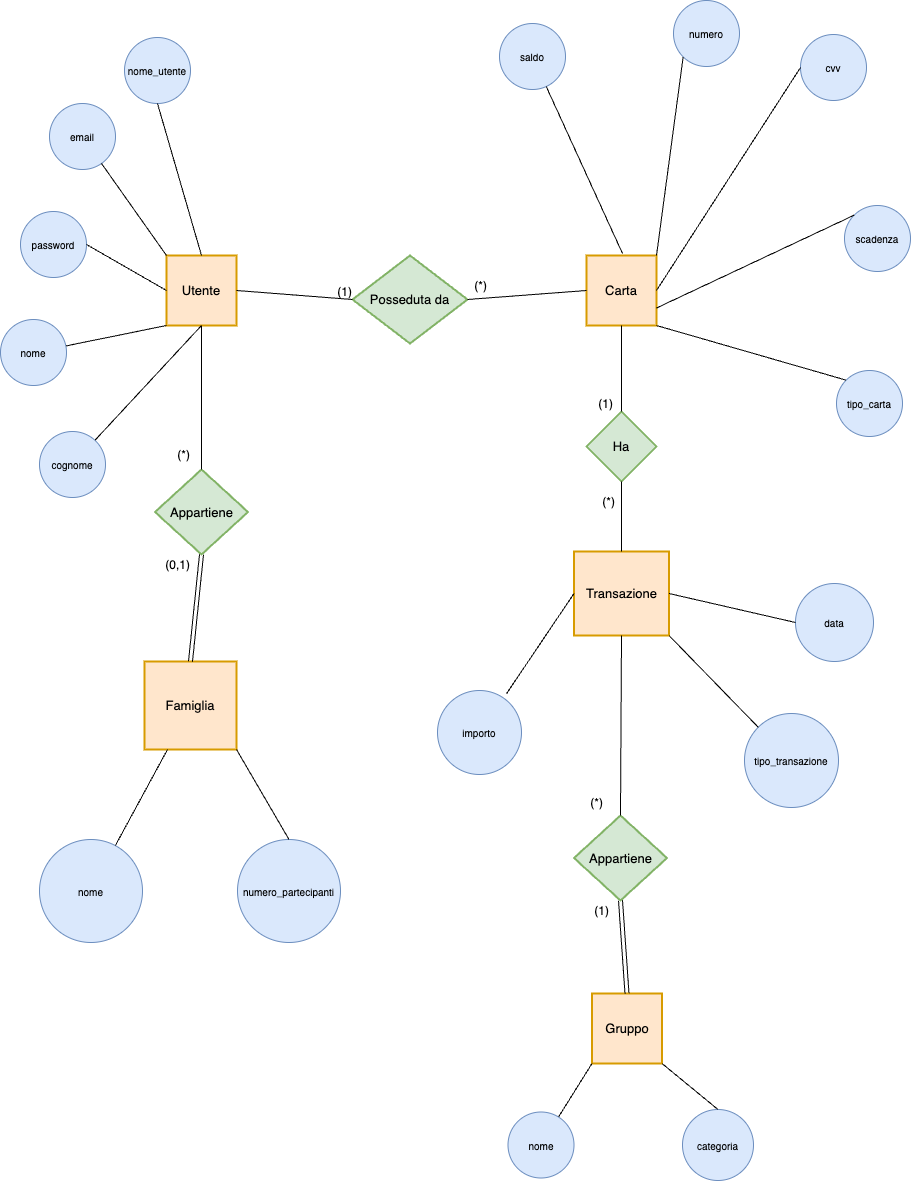

The diagram above was exported from draw.io. Its source (the exported page's mxGraphModel, read from the mxfile embedded in the PNG):
<mxGraphModel dx="2753" dy="2348" grid="0" gridSize="10" guides="1" tooltips="1" connect="1" arrows="1" fold="1" page="0" pageScale="1" pageWidth="850" pageHeight="1100" math="0" shadow="0">
  <root>
    <mxCell id="0" />
    <mxCell id="1" parent="0" />
    <mxCell id="oXI_yFAo4SnlRLDDdZvq-2" value="Carta" style="strokeWidth=2;whiteSpace=wrap;html=1;align=center;fontSize=13;fontFamily=Helvetica;fontColor=#000000;strokeColor=#d79b00;fillColor=#ffe6cc;" parent="1" vertex="1">
      <mxGeometry x="-646" y="-735" width="70" height="70" as="geometry" />
    </mxCell>
    <mxCell id="oXI_yFAo4SnlRLDDdZvq-3" value="numero" style="ellipse;whiteSpace=wrap;html=1;aspect=fixed;fontSize=10;fillColor=#dae8fc;strokeColor=#6c8ebf;" parent="1" vertex="1">
      <mxGeometry x="-559" y="-990" width="66" height="66" as="geometry" />
    </mxCell>
    <mxCell id="oXI_yFAo4SnlRLDDdZvq-5" value="cvv" style="ellipse;whiteSpace=wrap;html=1;aspect=fixed;fontSize=10;fillColor=#dae8fc;strokeColor=#6c8ebf;" parent="1" vertex="1">
      <mxGeometry x="-432" y="-956" width="66" height="66" as="geometry" />
    </mxCell>
    <mxCell id="oXI_yFAo4SnlRLDDdZvq-6" value="scadenza" style="ellipse;whiteSpace=wrap;html=1;aspect=fixed;fontSize=10;fillColor=#dae8fc;strokeColor=#6c8ebf;" parent="1" vertex="1">
      <mxGeometry x="-388" y="-785" width="66" height="66" as="geometry" />
    </mxCell>
    <mxCell id="oXI_yFAo4SnlRLDDdZvq-8" value="tipo_carta" style="ellipse;whiteSpace=wrap;html=1;aspect=fixed;fontSize=10;fillColor=#dae8fc;strokeColor=#6c8ebf;" parent="1" vertex="1">
      <mxGeometry x="-396" y="-620" width="66" height="66" as="geometry" />
    </mxCell>
    <mxCell id="oXI_yFAo4SnlRLDDdZvq-9" value="saldo" style="ellipse;whiteSpace=wrap;html=1;aspect=fixed;fontSize=10;fillColor=#dae8fc;strokeColor=#6c8ebf;" parent="1" vertex="1">
      <mxGeometry x="-733" y="-967" width="66" height="66" as="geometry" />
    </mxCell>
    <mxCell id="oXI_yFAo4SnlRLDDdZvq-16" value="Posseduta da" style="shape=rhombus;strokeWidth=2;fontSize=13;perimeter=rhombusPerimeter;whiteSpace=wrap;html=1;align=center;fillColor=#d5e8d4;strokeColor=#82b366;" parent="1" vertex="1">
      <mxGeometry x="-880" y="-735" width="115" height="88" as="geometry" />
    </mxCell>
    <mxCell id="oXI_yFAo4SnlRLDDdZvq-18" value="Utente" style="strokeWidth=2;whiteSpace=wrap;html=1;align=center;fontSize=13;fontFamily=Helvetica;fontColor=#000000;strokeColor=#d79b00;fillColor=#ffe6cc;" parent="1" vertex="1">
      <mxGeometry x="-1066" y="-735" width="70" height="70" as="geometry" />
    </mxCell>
    <mxCell id="oXI_yFAo4SnlRLDDdZvq-20" value="nome_utente" style="ellipse;whiteSpace=wrap;html=1;aspect=fixed;fontSize=10;fillColor=#dae8fc;strokeColor=#6c8ebf;" parent="1" vertex="1">
      <mxGeometry x="-1108" y="-953" width="66" height="66" as="geometry" />
    </mxCell>
    <mxCell id="oXI_yFAo4SnlRLDDdZvq-21" value="email" style="ellipse;whiteSpace=wrap;html=1;aspect=fixed;fontSize=10;fillColor=#dae8fc;strokeColor=#6c8ebf;" parent="1" vertex="1">
      <mxGeometry x="-1183" y="-887" width="66" height="66" as="geometry" />
    </mxCell>
    <mxCell id="oXI_yFAo4SnlRLDDdZvq-22" value="password" style="ellipse;whiteSpace=wrap;html=1;aspect=fixed;fontSize=10;fillColor=#dae8fc;strokeColor=#6c8ebf;" parent="1" vertex="1">
      <mxGeometry x="-1212" y="-779" width="66" height="66" as="geometry" />
    </mxCell>
    <mxCell id="oXI_yFAo4SnlRLDDdZvq-23" value="nome" style="ellipse;whiteSpace=wrap;html=1;aspect=fixed;fontSize=10;fillColor=#dae8fc;strokeColor=#6c8ebf;" parent="1" vertex="1">
      <mxGeometry x="-1232" y="-671" width="66" height="66" as="geometry" />
    </mxCell>
    <mxCell id="oXI_yFAo4SnlRLDDdZvq-24" value="cognome" style="ellipse;whiteSpace=wrap;html=1;aspect=fixed;fontSize=10;fillColor=#dae8fc;strokeColor=#6c8ebf;" parent="1" vertex="1">
      <mxGeometry x="-1193" y="-559" width="66" height="66" as="geometry" />
    </mxCell>
    <mxCell id="oXI_yFAo4SnlRLDDdZvq-28" value="" style="endArrow=none;html=1;rounded=0;fontSize=12;startSize=8;endSize=8;curved=1;entryX=0.5;entryY=1;entryDx=0;entryDy=0;" parent="1" source="oXI_yFAo4SnlRLDDdZvq-24" target="oXI_yFAo4SnlRLDDdZvq-18" edge="1">
      <mxGeometry relative="1" as="geometry">
        <mxPoint x="-967" y="-482" as="sourcePoint" />
        <mxPoint x="-807" y="-482" as="targetPoint" />
      </mxGeometry>
    </mxCell>
    <mxCell id="oXI_yFAo4SnlRLDDdZvq-29" value="" style="endArrow=none;html=1;rounded=0;fontSize=12;startSize=8;endSize=8;curved=1;entryX=0.5;entryY=0;entryDx=0;entryDy=0;exitX=0.5;exitY=1;exitDx=0;exitDy=0;" parent="1" source="oXI_yFAo4SnlRLDDdZvq-20" target="oXI_yFAo4SnlRLDDdZvq-18" edge="1">
      <mxGeometry relative="1" as="geometry">
        <mxPoint x="-1128" y="-540" as="sourcePoint" />
        <mxPoint x="-1021" y="-655" as="targetPoint" />
      </mxGeometry>
    </mxCell>
    <mxCell id="oXI_yFAo4SnlRLDDdZvq-30" value="" style="endArrow=none;html=1;rounded=0;fontSize=12;startSize=8;endSize=8;curved=1;entryX=0;entryY=0;entryDx=0;entryDy=0;" parent="1" source="oXI_yFAo4SnlRLDDdZvq-21" target="oXI_yFAo4SnlRLDDdZvq-18" edge="1">
      <mxGeometry relative="1" as="geometry">
        <mxPoint x="-1118" y="-530" as="sourcePoint" />
        <mxPoint x="-1011" y="-645" as="targetPoint" />
      </mxGeometry>
    </mxCell>
    <mxCell id="oXI_yFAo4SnlRLDDdZvq-31" value="" style="endArrow=none;html=1;rounded=0;fontSize=12;startSize=8;endSize=8;curved=1;entryX=0;entryY=0.5;entryDx=0;entryDy=0;exitX=1;exitY=0.5;exitDx=0;exitDy=0;" parent="1" source="oXI_yFAo4SnlRLDDdZvq-22" target="oXI_yFAo4SnlRLDDdZvq-18" edge="1">
      <mxGeometry relative="1" as="geometry">
        <mxPoint x="-1108" y="-520" as="sourcePoint" />
        <mxPoint x="-1001" y="-635" as="targetPoint" />
      </mxGeometry>
    </mxCell>
    <mxCell id="oXI_yFAo4SnlRLDDdZvq-32" value="" style="endArrow=none;html=1;rounded=0;fontSize=12;startSize=8;endSize=8;curved=1;entryX=0;entryY=1;entryDx=0;entryDy=0;" parent="1" source="oXI_yFAo4SnlRLDDdZvq-23" target="oXI_yFAo4SnlRLDDdZvq-18" edge="1">
      <mxGeometry relative="1" as="geometry">
        <mxPoint x="-1098" y="-510" as="sourcePoint" />
        <mxPoint x="-991" y="-625" as="targetPoint" />
      </mxGeometry>
    </mxCell>
    <mxCell id="oXI_yFAo4SnlRLDDdZvq-33" value="" style="endArrow=none;html=1;rounded=0;fontSize=12;startSize=8;endSize=8;curved=1;entryX=1;entryY=1;entryDx=0;entryDy=0;exitX=0;exitY=0;exitDx=0;exitDy=0;" parent="1" source="oXI_yFAo4SnlRLDDdZvq-8" target="oXI_yFAo4SnlRLDDdZvq-2" edge="1">
      <mxGeometry relative="1" as="geometry">
        <mxPoint x="-890" y="-484" as="sourcePoint" />
        <mxPoint x="-730" y="-484" as="targetPoint" />
      </mxGeometry>
    </mxCell>
    <mxCell id="oXI_yFAo4SnlRLDDdZvq-34" value="" style="endArrow=none;html=1;rounded=0;fontSize=12;startSize=8;endSize=8;curved=1;exitX=0;exitY=0;exitDx=0;exitDy=0;entryX=1;entryY=0.75;entryDx=0;entryDy=0;" parent="1" source="oXI_yFAo4SnlRLDDdZvq-6" target="oXI_yFAo4SnlRLDDdZvq-2" edge="1">
      <mxGeometry relative="1" as="geometry">
        <mxPoint x="-598" y="-462" as="sourcePoint" />
        <mxPoint x="-569" y="-686" as="targetPoint" />
      </mxGeometry>
    </mxCell>
    <mxCell id="oXI_yFAo4SnlRLDDdZvq-35" value="" style="endArrow=none;html=1;rounded=0;fontSize=12;startSize=8;endSize=8;curved=1;entryX=1;entryY=0.5;entryDx=0;entryDy=0;exitX=0;exitY=0.5;exitDx=0;exitDy=0;" parent="1" source="oXI_yFAo4SnlRLDDdZvq-5" target="oXI_yFAo4SnlRLDDdZvq-2" edge="1">
      <mxGeometry relative="1" as="geometry">
        <mxPoint x="-588" y="-452" as="sourcePoint" />
        <mxPoint x="-591" y="-645" as="targetPoint" />
      </mxGeometry>
    </mxCell>
    <mxCell id="oXI_yFAo4SnlRLDDdZvq-36" value="" style="endArrow=none;html=1;rounded=0;fontSize=12;startSize=8;endSize=8;curved=1;entryX=1;entryY=0;entryDx=0;entryDy=0;exitX=0;exitY=1;exitDx=0;exitDy=0;" parent="1" source="oXI_yFAo4SnlRLDDdZvq-3" target="oXI_yFAo4SnlRLDDdZvq-2" edge="1">
      <mxGeometry relative="1" as="geometry">
        <mxPoint x="-578" y="-442" as="sourcePoint" />
        <mxPoint x="-581" y="-635" as="targetPoint" />
      </mxGeometry>
    </mxCell>
    <mxCell id="oXI_yFAo4SnlRLDDdZvq-38" value="" style="endArrow=none;html=1;rounded=0;fontSize=12;startSize=8;endSize=8;curved=1;entryX=0;entryY=0;entryDx=0;entryDy=0;" parent="1" source="oXI_yFAo4SnlRLDDdZvq-9" edge="1">
      <mxGeometry relative="1" as="geometry">
        <mxPoint x="-522" y="-424" as="sourcePoint" />
        <mxPoint x="-610" y="-737" as="targetPoint" />
      </mxGeometry>
    </mxCell>
    <mxCell id="oXI_yFAo4SnlRLDDdZvq-39" value="Famiglia" style="strokeWidth=2;whiteSpace=wrap;html=1;align=center;fontSize=13;fontFamily=Helvetica;fontColor=#000000;strokeColor=#d79b00;fillColor=#ffe6cc;" parent="1" vertex="1">
      <mxGeometry x="-1088" y="-329" width="92" height="88" as="geometry" />
    </mxCell>
    <mxCell id="oXI_yFAo4SnlRLDDdZvq-40" value="nome" style="ellipse;whiteSpace=wrap;html=1;aspect=fixed;fontSize=10;fillColor=#dae8fc;strokeColor=#6c8ebf;" parent="1" vertex="1">
      <mxGeometry x="-1193" y="-151" width="103" height="103" as="geometry" />
    </mxCell>
    <mxCell id="oXI_yFAo4SnlRLDDdZvq-41" value="numero_partecipanti" style="ellipse;whiteSpace=wrap;html=1;aspect=fixed;fontSize=10;fillColor=#dae8fc;strokeColor=#6c8ebf;" parent="1" vertex="1">
      <mxGeometry x="-995" y="-151" width="103" height="103" as="geometry" />
    </mxCell>
    <mxCell id="oXI_yFAo4SnlRLDDdZvq-42" value="" style="endArrow=none;html=1;rounded=0;fontSize=12;startSize=8;endSize=8;curved=1;exitX=0.25;exitY=1;exitDx=0;exitDy=0;" parent="1" source="oXI_yFAo4SnlRLDDdZvq-39" target="oXI_yFAo4SnlRLDDdZvq-40" edge="1">
      <mxGeometry relative="1" as="geometry">
        <mxPoint x="-948" y="-536" as="sourcePoint" />
        <mxPoint x="-788" y="-536" as="targetPoint" />
      </mxGeometry>
    </mxCell>
    <mxCell id="oXI_yFAo4SnlRLDDdZvq-43" value="" style="endArrow=none;html=1;rounded=0;fontSize=12;startSize=8;endSize=8;curved=1;exitX=1;exitY=1;exitDx=0;exitDy=0;entryX=0.5;entryY=0;entryDx=0;entryDy=0;" parent="1" source="oXI_yFAo4SnlRLDDdZvq-39" target="oXI_yFAo4SnlRLDDdZvq-41" edge="1">
      <mxGeometry relative="1" as="geometry">
        <mxPoint x="-1038" y="-231" as="sourcePoint" />
        <mxPoint x="-1103" y="-132" as="targetPoint" />
      </mxGeometry>
    </mxCell>
    <mxCell id="oXI_yFAo4SnlRLDDdZvq-51" value="Appartiene" style="shape=rhombus;strokeWidth=2;fontSize=13;perimeter=rhombusPerimeter;whiteSpace=wrap;html=1;align=center;fillColor=#d5e8d4;strokeColor=#82b366;" parent="1" vertex="1">
      <mxGeometry x="-1077.5" y="-521" width="93" height="85" as="geometry" />
    </mxCell>
    <mxCell id="oXI_yFAo4SnlRLDDdZvq-52" value="" style="endArrow=none;html=1;rounded=0;fontSize=12;startSize=8;endSize=8;curved=1;exitX=1;exitY=0.5;exitDx=0;exitDy=0;entryX=0;entryY=0.5;entryDx=0;entryDy=0;" parent="1" source="oXI_yFAo4SnlRLDDdZvq-18" target="oXI_yFAo4SnlRLDDdZvq-16" edge="1">
      <mxGeometry relative="1" as="geometry">
        <mxPoint x="-902" y="-592" as="sourcePoint" />
        <mxPoint x="-742" y="-592" as="targetPoint" />
      </mxGeometry>
    </mxCell>
    <mxCell id="oXI_yFAo4SnlRLDDdZvq-53" value="(1)" style="resizable=0;html=1;whiteSpace=wrap;align=right;verticalAlign=bottom;" parent="oXI_yFAo4SnlRLDDdZvq-52" connectable="0" vertex="1">
      <mxGeometry x="1" relative="1" as="geometry" />
    </mxCell>
    <mxCell id="oXI_yFAo4SnlRLDDdZvq-54" value="" style="endArrow=none;html=1;rounded=0;fontSize=12;startSize=8;endSize=8;curved=1;exitX=0;exitY=0.5;exitDx=0;exitDy=0;entryX=1;entryY=0.5;entryDx=0;entryDy=0;" parent="1" source="oXI_yFAo4SnlRLDDdZvq-2" target="oXI_yFAo4SnlRLDDdZvq-16" edge="1">
      <mxGeometry relative="1" as="geometry">
        <mxPoint x="-902" y="-592" as="sourcePoint" />
        <mxPoint x="-760" y="-691" as="targetPoint" />
      </mxGeometry>
    </mxCell>
    <mxCell id="oXI_yFAo4SnlRLDDdZvq-55" value="(*)" style="resizable=0;html=1;whiteSpace=wrap;align=right;verticalAlign=bottom;" parent="oXI_yFAo4SnlRLDDdZvq-54" connectable="0" vertex="1">
      <mxGeometry x="1" relative="1" as="geometry">
        <mxPoint x="21" y="-6" as="offset" />
      </mxGeometry>
    </mxCell>
    <mxCell id="oXI_yFAo4SnlRLDDdZvq-56" value="" style="endArrow=none;html=1;rounded=0;fontSize=12;startSize=8;endSize=8;curved=1;entryX=0.5;entryY=0;entryDx=0;entryDy=0;exitX=0.5;exitY=1;exitDx=0;exitDy=0;" parent="1" source="oXI_yFAo4SnlRLDDdZvq-18" target="oXI_yFAo4SnlRLDDdZvq-51" edge="1">
      <mxGeometry relative="1" as="geometry">
        <mxPoint x="-920" y="-525" as="sourcePoint" />
        <mxPoint x="-1030" y="-420" as="targetPoint" />
      </mxGeometry>
    </mxCell>
    <mxCell id="oXI_yFAo4SnlRLDDdZvq-57" value="(*)" style="resizable=0;html=1;whiteSpace=wrap;align=right;verticalAlign=bottom;" parent="oXI_yFAo4SnlRLDDdZvq-56" connectable="0" vertex="1">
      <mxGeometry x="1" relative="1" as="geometry">
        <mxPoint x="-11" y="-6" as="offset" />
      </mxGeometry>
    </mxCell>
    <mxCell id="oXI_yFAo4SnlRLDDdZvq-58" value="" style="shape=link;html=1;rounded=0;fontSize=12;startSize=8;endSize=8;curved=1;exitX=0.5;exitY=0;exitDx=0;exitDy=0;entryX=0.5;entryY=1;entryDx=0;entryDy=0;" parent="1" source="oXI_yFAo4SnlRLDDdZvq-39" target="oXI_yFAo4SnlRLDDdZvq-51" edge="1">
      <mxGeometry relative="1" as="geometry">
        <mxPoint x="-902" y="-592" as="sourcePoint" />
        <mxPoint x="-1042" y="-402" as="targetPoint" />
      </mxGeometry>
    </mxCell>
    <mxCell id="oXI_yFAo4SnlRLDDdZvq-59" value="(0,1)" style="resizable=0;html=1;whiteSpace=wrap;align=right;verticalAlign=bottom;" parent="oXI_yFAo4SnlRLDDdZvq-58" connectable="0" vertex="1">
      <mxGeometry x="1" relative="1" as="geometry">
        <mxPoint x="-11" y="19" as="offset" />
      </mxGeometry>
    </mxCell>
    <mxCell id="oXI_yFAo4SnlRLDDdZvq-60" value="Transazione" style="strokeWidth=2;whiteSpace=wrap;html=1;align=center;fontSize=13;fontFamily=Helvetica;fontColor=#000000;strokeColor=#d79b00;fillColor=#ffe6cc;" parent="1" vertex="1">
      <mxGeometry x="-658.5" y="-439" width="95" height="84" as="geometry" />
    </mxCell>
    <mxCell id="oXI_yFAo4SnlRLDDdZvq-61" value="Ha" style="shape=rhombus;strokeWidth=2;fontSize=13;perimeter=rhombusPerimeter;whiteSpace=wrap;html=1;align=center;fillColor=#d5e8d4;strokeColor=#82b366;" parent="1" vertex="1">
      <mxGeometry x="-646" y="-579" width="70" height="70" as="geometry" />
    </mxCell>
    <mxCell id="oXI_yFAo4SnlRLDDdZvq-62" value="data" style="ellipse;whiteSpace=wrap;html=1;aspect=fixed;fontSize=10;fillColor=#dae8fc;strokeColor=#6c8ebf;" parent="1" vertex="1">
      <mxGeometry x="-437" y="-407" width="78" height="78" as="geometry" />
    </mxCell>
    <mxCell id="oXI_yFAo4SnlRLDDdZvq-63" value="tipo_transazione" style="ellipse;whiteSpace=wrap;html=1;aspect=fixed;fontSize=10;fillColor=#dae8fc;strokeColor=#6c8ebf;" parent="1" vertex="1">
      <mxGeometry x="-488" y="-277" width="94" height="94" as="geometry" />
    </mxCell>
    <mxCell id="oXI_yFAo4SnlRLDDdZvq-64" value="importo" style="ellipse;whiteSpace=wrap;html=1;aspect=fixed;fontSize=10;fillColor=#dae8fc;strokeColor=#6c8ebf;" parent="1" vertex="1">
      <mxGeometry x="-795" y="-300" width="84" height="84" as="geometry" />
    </mxCell>
    <mxCell id="oXI_yFAo4SnlRLDDdZvq-65" value="" style="endArrow=none;html=1;rounded=0;fontSize=12;startSize=8;endSize=8;curved=1;exitX=0;exitY=0.5;exitDx=0;exitDy=0;entryX=0.822;entryY=0.037;entryDx=0;entryDy=0;entryPerimeter=0;" parent="1" source="oXI_yFAo4SnlRLDDdZvq-60" target="oXI_yFAo4SnlRLDDdZvq-64" edge="1">
      <mxGeometry relative="1" as="geometry">
        <mxPoint x="-725" y="-570" as="sourcePoint" />
        <mxPoint x="-565" y="-570" as="targetPoint" />
      </mxGeometry>
    </mxCell>
    <mxCell id="oXI_yFAo4SnlRLDDdZvq-66" value="" style="endArrow=none;html=1;rounded=0;fontSize=12;startSize=8;endSize=8;curved=1;exitX=1;exitY=0.5;exitDx=0;exitDy=0;entryX=0;entryY=0.5;entryDx=0;entryDy=0;" parent="1" source="oXI_yFAo4SnlRLDDdZvq-60" target="oXI_yFAo4SnlRLDDdZvq-62" edge="1">
      <mxGeometry relative="1" as="geometry">
        <mxPoint x="-648" y="-387" as="sourcePoint" />
        <mxPoint x="-716" y="-287" as="targetPoint" />
      </mxGeometry>
    </mxCell>
    <mxCell id="oXI_yFAo4SnlRLDDdZvq-67" value="" style="endArrow=none;html=1;rounded=0;fontSize=12;startSize=8;endSize=8;curved=1;exitX=1;exitY=1;exitDx=0;exitDy=0;entryX=0;entryY=0;entryDx=0;entryDy=0;" parent="1" source="oXI_yFAo4SnlRLDDdZvq-60" target="oXI_yFAo4SnlRLDDdZvq-63" edge="1">
      <mxGeometry relative="1" as="geometry">
        <mxPoint x="-638" y="-377" as="sourcePoint" />
        <mxPoint x="-706" y="-277" as="targetPoint" />
      </mxGeometry>
    </mxCell>
    <mxCell id="oXI_yFAo4SnlRLDDdZvq-68" value="" style="endArrow=none;html=1;rounded=0;fontSize=12;startSize=8;endSize=8;curved=1;entryX=0.5;entryY=1;entryDx=0;entryDy=0;exitX=0.5;exitY=0;exitDx=0;exitDy=0;" parent="1" source="oXI_yFAo4SnlRLDDdZvq-60" target="oXI_yFAo4SnlRLDDdZvq-61" edge="1">
      <mxGeometry relative="1" as="geometry">
        <mxPoint x="-725" y="-570" as="sourcePoint" />
        <mxPoint x="-565" y="-570" as="targetPoint" />
      </mxGeometry>
    </mxCell>
    <mxCell id="oXI_yFAo4SnlRLDDdZvq-69" value="(*)" style="resizable=0;html=1;whiteSpace=wrap;align=right;verticalAlign=bottom;" parent="oXI_yFAo4SnlRLDDdZvq-68" connectable="0" vertex="1">
      <mxGeometry x="1" relative="1" as="geometry">
        <mxPoint x="-6" y="28" as="offset" />
      </mxGeometry>
    </mxCell>
    <mxCell id="oXI_yFAo4SnlRLDDdZvq-70" value="" style="endArrow=none;html=1;rounded=0;fontSize=12;startSize=8;endSize=8;curved=1;entryX=0.5;entryY=0;entryDx=0;entryDy=0;exitX=0.5;exitY=1;exitDx=0;exitDy=0;" parent="1" source="oXI_yFAo4SnlRLDDdZvq-2" target="oXI_yFAo4SnlRLDDdZvq-61" edge="1">
      <mxGeometry relative="1" as="geometry">
        <mxPoint x="-725" y="-570" as="sourcePoint" />
        <mxPoint x="-609" y="-570" as="targetPoint" />
      </mxGeometry>
    </mxCell>
    <mxCell id="oXI_yFAo4SnlRLDDdZvq-71" value="(1)" style="resizable=0;html=1;whiteSpace=wrap;align=right;verticalAlign=bottom;" parent="oXI_yFAo4SnlRLDDdZvq-70" connectable="0" vertex="1">
      <mxGeometry x="1" relative="1" as="geometry">
        <mxPoint x="-8" as="offset" />
      </mxGeometry>
    </mxCell>
    <mxCell id="oXI_yFAo4SnlRLDDdZvq-72" value="Appartiene" style="shape=rhombus;strokeWidth=2;fontSize=13;perimeter=rhombusPerimeter;whiteSpace=wrap;html=1;align=center;fillColor=#d5e8d4;strokeColor=#82b366;" parent="1" vertex="1">
      <mxGeometry x="-658.5" y="-175" width="93" height="85" as="geometry" />
    </mxCell>
    <mxCell id="oXI_yFAo4SnlRLDDdZvq-73" value="Gruppo" style="strokeWidth=2;whiteSpace=wrap;html=1;align=center;fontSize=13;fontFamily=Helvetica;fontColor=#000000;strokeColor=#d79b00;fillColor=#ffe6cc;" parent="1" vertex="1">
      <mxGeometry x="-640.5" y="3" width="70" height="70" as="geometry" />
    </mxCell>
    <mxCell id="oXI_yFAo4SnlRLDDdZvq-74" value="nome" style="ellipse;whiteSpace=wrap;html=1;aspect=fixed;fontSize=10;fillColor=#dae8fc;strokeColor=#6c8ebf;" parent="1" vertex="1">
      <mxGeometry x="-724.5" y="121.5" width="66" height="66" as="geometry" />
    </mxCell>
    <mxCell id="oXI_yFAo4SnlRLDDdZvq-75" value="categoria" style="ellipse;whiteSpace=wrap;html=1;aspect=fixed;fontSize=10;fillColor=#dae8fc;strokeColor=#6c8ebf;" parent="1" vertex="1">
      <mxGeometry x="-550" y="119" width="71" height="71" as="geometry" />
    </mxCell>
    <mxCell id="oXI_yFAo4SnlRLDDdZvq-76" value="" style="endArrow=none;html=1;rounded=0;fontSize=12;startSize=8;endSize=8;curved=1;entryX=0;entryY=1;entryDx=0;entryDy=0;" parent="1" source="oXI_yFAo4SnlRLDDdZvq-74" target="oXI_yFAo4SnlRLDDdZvq-73" edge="1">
      <mxGeometry relative="1" as="geometry">
        <mxPoint x="-717" y="-303" as="sourcePoint" />
        <mxPoint x="-557" y="-303" as="targetPoint" />
      </mxGeometry>
    </mxCell>
    <mxCell id="oXI_yFAo4SnlRLDDdZvq-77" value="" style="endArrow=none;html=1;rounded=0;fontSize=12;startSize=8;endSize=8;curved=1;entryX=1;entryY=1;entryDx=0;entryDy=0;exitX=0.5;exitY=0;exitDx=0;exitDy=0;" parent="1" source="oXI_yFAo4SnlRLDDdZvq-75" target="oXI_yFAo4SnlRLDDdZvq-73" edge="1">
      <mxGeometry relative="1" as="geometry">
        <mxPoint x="-717" y="-303" as="sourcePoint" />
        <mxPoint x="-557" y="-303" as="targetPoint" />
      </mxGeometry>
    </mxCell>
    <mxCell id="oXI_yFAo4SnlRLDDdZvq-82" value="" style="shape=link;html=1;rounded=0;fontSize=12;startSize=8;endSize=8;curved=1;entryX=0.5;entryY=1;entryDx=0;entryDy=0;exitX=0.5;exitY=0;exitDx=0;exitDy=0;" parent="1" source="oXI_yFAo4SnlRLDDdZvq-73" target="oXI_yFAo4SnlRLDDdZvq-72" edge="1">
      <mxGeometry relative="1" as="geometry">
        <mxPoint x="-729" y="-195" as="sourcePoint" />
        <mxPoint x="-569" y="-195" as="targetPoint" />
      </mxGeometry>
    </mxCell>
    <mxCell id="oXI_yFAo4SnlRLDDdZvq-83" value="(1)" style="resizable=0;html=1;whiteSpace=wrap;align=right;verticalAlign=bottom;" parent="oXI_yFAo4SnlRLDDdZvq-82" connectable="0" vertex="1">
      <mxGeometry x="1" relative="1" as="geometry">
        <mxPoint x="-11" y="18" as="offset" />
      </mxGeometry>
    </mxCell>
    <mxCell id="oXI_yFAo4SnlRLDDdZvq-84" value="" style="endArrow=none;html=1;rounded=0;fontSize=12;startSize=8;endSize=8;curved=1;entryX=0.5;entryY=0;entryDx=0;entryDy=0;exitX=0.5;exitY=1;exitDx=0;exitDy=0;" parent="1" source="oXI_yFAo4SnlRLDDdZvq-60" target="oXI_yFAo4SnlRLDDdZvq-72" edge="1">
      <mxGeometry relative="1" as="geometry">
        <mxPoint x="-729" y="-195" as="sourcePoint" />
        <mxPoint x="-569" y="-195" as="targetPoint" />
      </mxGeometry>
    </mxCell>
    <mxCell id="oXI_yFAo4SnlRLDDdZvq-85" value="(*)" style="resizable=0;html=1;whiteSpace=wrap;align=right;verticalAlign=bottom;" parent="oXI_yFAo4SnlRLDDdZvq-84" connectable="0" vertex="1">
      <mxGeometry x="1" relative="1" as="geometry">
        <mxPoint x="-17" y="-5" as="offset" />
      </mxGeometry>
    </mxCell>
  </root>
</mxGraphModel>